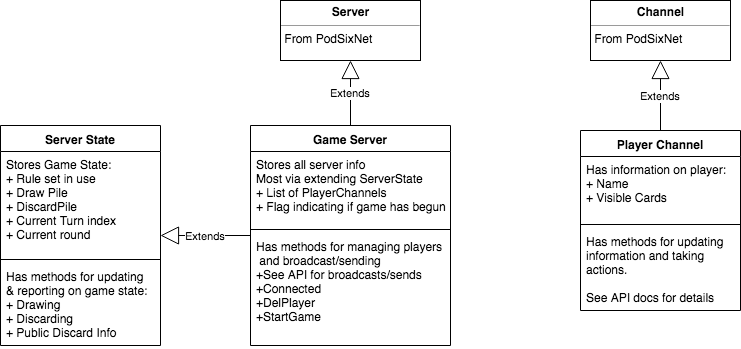

The diagram above was exported from draw.io. Its source (the exported page's mxGraphModel, read from the mxfile embedded in the PNG):
<mxGraphModel dx="1158" dy="521" grid="1" gridSize="10" guides="1" tooltips="1" connect="1" arrows="1" fold="1" page="1" pageScale="1" pageWidth="850" pageHeight="1100" math="0" shadow="0">
  <root>
    <mxCell id="0" />
    <mxCell id="1" parent="0" />
    <mxCell id="dKALaEIYGm_4dkxtxY_A-26" value="Server State" style="swimlane;fontStyle=1;align=center;verticalAlign=top;childLayout=stackLayout;horizontal=1;startSize=26;horizontalStack=0;resizeParent=1;resizeParentMax=0;resizeLast=0;collapsible=1;marginBottom=0;" vertex="1" parent="1">
      <mxGeometry x="20" y="145" width="160" height="220" as="geometry" />
    </mxCell>
    <mxCell id="dKALaEIYGm_4dkxtxY_A-27" value="Stores Game State:&#10;+ Rule set in use&#10;+ Draw Pile&#10;+ DiscardPile&#10;+ Current Turn index&#10;+ Current round" style="text;strokeColor=none;fillColor=none;align=left;verticalAlign=top;spacingLeft=4;spacingRight=4;overflow=hidden;rotatable=0;points=[[0,0.5],[1,0.5]];portConstraint=eastwest;" vertex="1" parent="dKALaEIYGm_4dkxtxY_A-26">
      <mxGeometry y="26" width="160" height="104" as="geometry" />
    </mxCell>
    <mxCell id="dKALaEIYGm_4dkxtxY_A-28" value="" style="line;strokeWidth=1;fillColor=none;align=left;verticalAlign=middle;spacingTop=-1;spacingLeft=3;spacingRight=3;rotatable=0;labelPosition=right;points=[];portConstraint=eastwest;" vertex="1" parent="dKALaEIYGm_4dkxtxY_A-26">
      <mxGeometry y="130" width="160" height="8" as="geometry" />
    </mxCell>
    <mxCell id="dKALaEIYGm_4dkxtxY_A-29" value="Has methods for updating &#10;&amp; reporting on game state:&#10;+ Drawing&#10;+ Discarding&#10;+ Public Discard Info&#10;" style="text;strokeColor=none;fillColor=none;align=left;verticalAlign=top;spacingLeft=4;spacingRight=4;overflow=hidden;rotatable=0;points=[[0,0.5],[1,0.5]];portConstraint=eastwest;" vertex="1" parent="dKALaEIYGm_4dkxtxY_A-26">
      <mxGeometry y="138" width="160" height="82" as="geometry" />
    </mxCell>
    <mxCell id="dKALaEIYGm_4dkxtxY_A-36" value="Player Channel" style="swimlane;fontStyle=1;align=center;verticalAlign=top;childLayout=stackLayout;horizontal=1;startSize=26;horizontalStack=0;resizeParent=1;resizeParentMax=0;resizeLast=0;collapsible=1;marginBottom=0;" vertex="1" parent="1">
      <mxGeometry x="600" y="150" width="160" height="180" as="geometry" />
    </mxCell>
    <mxCell id="dKALaEIYGm_4dkxtxY_A-37" value="Has information on player:&#10;+ Name&#10;+ Visible Cards&#10;" style="text;strokeColor=none;fillColor=none;align=left;verticalAlign=top;spacingLeft=4;spacingRight=4;overflow=hidden;rotatable=0;points=[[0,0.5],[1,0.5]];portConstraint=eastwest;" vertex="1" parent="dKALaEIYGm_4dkxtxY_A-36">
      <mxGeometry y="26" width="160" height="64" as="geometry" />
    </mxCell>
    <mxCell id="dKALaEIYGm_4dkxtxY_A-38" value="" style="line;strokeWidth=1;fillColor=none;align=left;verticalAlign=middle;spacingTop=-1;spacingLeft=3;spacingRight=3;rotatable=0;labelPosition=right;points=[];portConstraint=eastwest;" vertex="1" parent="dKALaEIYGm_4dkxtxY_A-36">
      <mxGeometry y="90" width="160" height="8" as="geometry" />
    </mxCell>
    <mxCell id="dKALaEIYGm_4dkxtxY_A-39" value="Has methods for updating&#10;information and taking&#10;actions.&#10;&#10;See API docs for details&#10;" style="text;strokeColor=none;fillColor=none;align=left;verticalAlign=top;spacingLeft=4;spacingRight=4;overflow=hidden;rotatable=0;points=[[0,0.5],[1,0.5]];portConstraint=eastwest;" vertex="1" parent="dKALaEIYGm_4dkxtxY_A-36">
      <mxGeometry y="98" width="160" height="82" as="geometry" />
    </mxCell>
    <mxCell id="dKALaEIYGm_4dkxtxY_A-40" value="&lt;p style=&quot;margin: 0px ; margin-top: 4px ; text-align: center&quot;&gt;&lt;b&gt;Server&lt;/b&gt;&lt;/p&gt;&lt;hr size=&quot;1&quot;&gt;&lt;div style=&quot;height: 2px&quot;&gt;&amp;nbsp;From PodSixNet&lt;/div&gt;" style="verticalAlign=top;align=left;overflow=fill;fontSize=12;fontFamily=Helvetica;html=1;" vertex="1" parent="1">
      <mxGeometry x="300" y="20" width="140" height="60" as="geometry" />
    </mxCell>
    <mxCell id="dKALaEIYGm_4dkxtxY_A-42" value="&lt;p style=&quot;margin: 0px ; margin-top: 4px ; text-align: center&quot;&gt;&lt;b&gt;Channel&lt;/b&gt;&lt;/p&gt;&lt;hr size=&quot;1&quot;&gt;&lt;div style=&quot;height: 2px&quot;&gt;&amp;nbsp;From PodSixNet&lt;/div&gt;" style="verticalAlign=top;align=left;overflow=fill;fontSize=12;fontFamily=Helvetica;html=1;" vertex="1" parent="1">
      <mxGeometry x="610" y="20" width="140" height="60" as="geometry" />
    </mxCell>
    <mxCell id="dKALaEIYGm_4dkxtxY_A-44" value="Extends" style="endArrow=block;endSize=16;endFill=0;html=1;exitX=0.5;exitY=0;exitDx=0;exitDy=0;entryX=0.5;entryY=1;entryDx=0;entryDy=0;" edge="1" parent="1" source="dKALaEIYGm_4dkxtxY_A-36" target="dKALaEIYGm_4dkxtxY_A-42">
      <mxGeometry width="160" relative="1" as="geometry">
        <mxPoint x="30" y="400" as="sourcePoint" />
        <mxPoint x="190" y="400" as="targetPoint" />
      </mxGeometry>
    </mxCell>
    <mxCell id="dKALaEIYGm_4dkxtxY_A-45" value="Game Server&#10;" style="swimlane;fontStyle=1;align=center;verticalAlign=top;childLayout=stackLayout;horizontal=1;startSize=26;horizontalStack=0;resizeParent=1;resizeParentMax=0;resizeLast=0;collapsible=1;marginBottom=0;" vertex="1" parent="1">
      <mxGeometry x="270" y="145" width="200" height="220" as="geometry" />
    </mxCell>
    <mxCell id="dKALaEIYGm_4dkxtxY_A-46" value="Stores all server info&#10;Most via extending ServerState&#10;+ List of PlayerChannels&#10;+ Flag indicating if game has begun&#10;" style="text;strokeColor=none;fillColor=none;align=left;verticalAlign=top;spacingLeft=4;spacingRight=4;overflow=hidden;rotatable=0;points=[[0,0.5],[1,0.5]];portConstraint=eastwest;" vertex="1" parent="dKALaEIYGm_4dkxtxY_A-45">
      <mxGeometry y="26" width="200" height="74" as="geometry" />
    </mxCell>
    <mxCell id="dKALaEIYGm_4dkxtxY_A-47" value="" style="line;strokeWidth=1;fillColor=none;align=left;verticalAlign=middle;spacingTop=-1;spacingLeft=3;spacingRight=3;rotatable=0;labelPosition=right;points=[];portConstraint=eastwest;" vertex="1" parent="dKALaEIYGm_4dkxtxY_A-45">
      <mxGeometry y="100" width="200" height="8" as="geometry" />
    </mxCell>
    <mxCell id="dKALaEIYGm_4dkxtxY_A-48" value="Has methods for managing players&#10; and broadcast/sending&#10;+See API for broadcasts/sends&#10;+Connected&#10;+DelPlayer&#10;+StartGame&#10;&#10;" style="text;strokeColor=none;fillColor=none;align=left;verticalAlign=top;spacingLeft=4;spacingRight=4;overflow=hidden;rotatable=0;points=[[0,0.5],[1,0.5]];portConstraint=eastwest;" vertex="1" parent="dKALaEIYGm_4dkxtxY_A-45">
      <mxGeometry y="108" width="200" height="112" as="geometry" />
    </mxCell>
    <mxCell id="dKALaEIYGm_4dkxtxY_A-59" value="Extends" style="endArrow=block;endSize=16;endFill=0;html=1;" edge="1" parent="1" source="dKALaEIYGm_4dkxtxY_A-45" target="dKALaEIYGm_4dkxtxY_A-26">
      <mxGeometry width="160" relative="1" as="geometry">
        <mxPoint x="240" y="456" as="sourcePoint" />
        <mxPoint x="240" y="386" as="targetPoint" />
      </mxGeometry>
    </mxCell>
    <mxCell id="dKALaEIYGm_4dkxtxY_A-60" value="Extends" style="endArrow=block;endSize=16;endFill=0;html=1;exitX=0.5;exitY=0;exitDx=0;exitDy=0;entryX=0.5;entryY=1;entryDx=0;entryDy=0;" edge="1" parent="1" source="dKALaEIYGm_4dkxtxY_A-45" target="dKALaEIYGm_4dkxtxY_A-40">
      <mxGeometry width="160" relative="1" as="geometry">
        <mxPoint x="280" y="280" as="sourcePoint" />
        <mxPoint x="200" y="280" as="targetPoint" />
      </mxGeometry>
    </mxCell>
  </root>
</mxGraphModel>